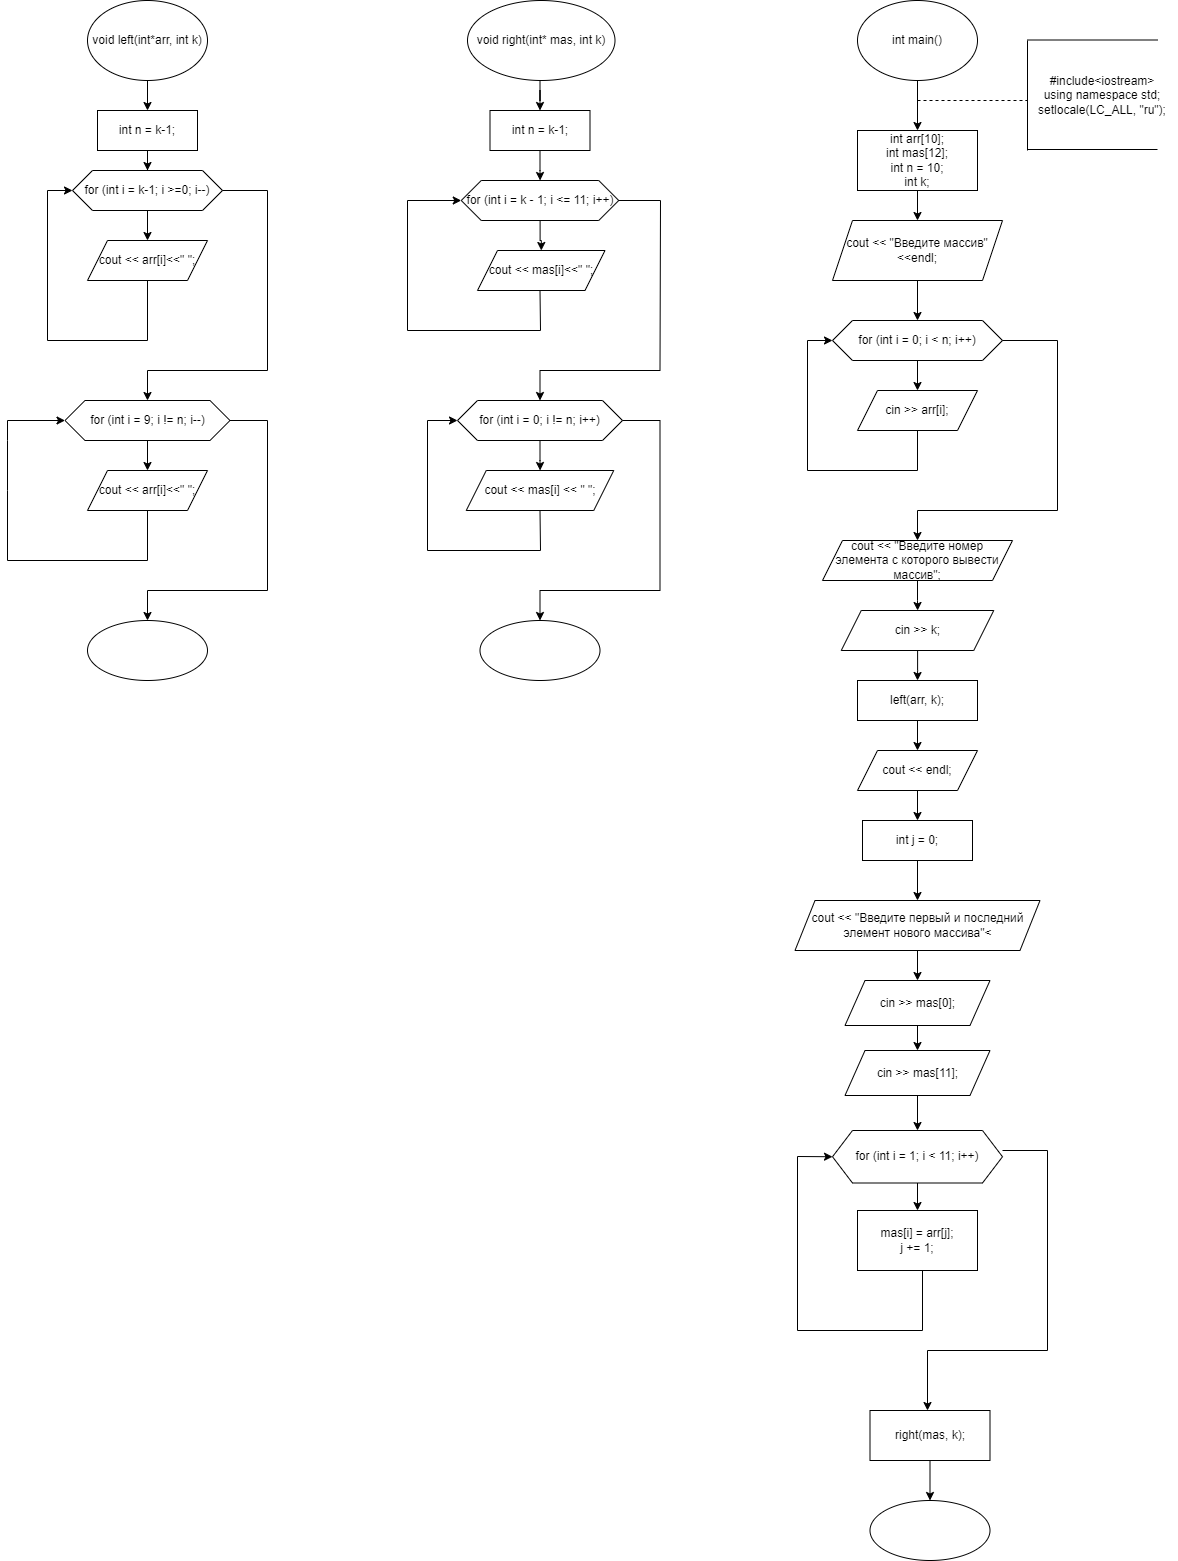

The diagram above was exported from draw.io. Its source (the exported page's mxGraphModel, read from the mxfile embedded in the PNG):
<mxGraphModel dx="1422" dy="757" grid="1" gridSize="10" guides="1" tooltips="1" connect="1" arrows="1" fold="1" page="1" pageScale="1" pageWidth="827" pageHeight="1169" math="0" shadow="0">
  <root>
    <mxCell id="0" />
    <mxCell id="1" parent="0" />
    <mxCell id="tmUT5dXgEoMoZnZZ52PN-4" value="" style="edgeStyle=orthogonalEdgeStyle;rounded=0;orthogonalLoop=1;jettySize=auto;html=1;" edge="1" parent="1" source="tmUT5dXgEoMoZnZZ52PN-1" target="tmUT5dXgEoMoZnZZ52PN-3">
      <mxGeometry relative="1" as="geometry" />
    </mxCell>
    <mxCell id="tmUT5dXgEoMoZnZZ52PN-1" value="void left(int*arr, int k)" style="ellipse;whiteSpace=wrap;html=1;" vertex="1" parent="1">
      <mxGeometry x="120" y="30" width="120" height="80" as="geometry" />
    </mxCell>
    <mxCell id="tmUT5dXgEoMoZnZZ52PN-6" value="" style="edgeStyle=orthogonalEdgeStyle;rounded=0;orthogonalLoop=1;jettySize=auto;html=1;" edge="1" parent="1" source="tmUT5dXgEoMoZnZZ52PN-3" target="tmUT5dXgEoMoZnZZ52PN-5">
      <mxGeometry relative="1" as="geometry" />
    </mxCell>
    <mxCell id="tmUT5dXgEoMoZnZZ52PN-3" value="int n = k-1;" style="whiteSpace=wrap;html=1;" vertex="1" parent="1">
      <mxGeometry x="130" y="140" width="100" height="40" as="geometry" />
    </mxCell>
    <mxCell id="tmUT5dXgEoMoZnZZ52PN-8" value="" style="edgeStyle=orthogonalEdgeStyle;rounded=0;orthogonalLoop=1;jettySize=auto;html=1;" edge="1" parent="1" source="tmUT5dXgEoMoZnZZ52PN-5" target="tmUT5dXgEoMoZnZZ52PN-7">
      <mxGeometry relative="1" as="geometry" />
    </mxCell>
    <mxCell id="tmUT5dXgEoMoZnZZ52PN-5" value="for (int i = k-1; i &gt;=0; i--)" style="shape=hexagon;perimeter=hexagonPerimeter2;whiteSpace=wrap;html=1;fixedSize=1;" vertex="1" parent="1">
      <mxGeometry x="105" y="200" width="150" height="40" as="geometry" />
    </mxCell>
    <mxCell id="tmUT5dXgEoMoZnZZ52PN-7" value="cout &lt;&lt; arr[i]&lt;&lt;&quot; &quot;;" style="shape=parallelogram;perimeter=parallelogramPerimeter;whiteSpace=wrap;html=1;fixedSize=1;" vertex="1" parent="1">
      <mxGeometry x="120" y="270" width="120" height="40" as="geometry" />
    </mxCell>
    <mxCell id="tmUT5dXgEoMoZnZZ52PN-9" value="" style="endArrow=classic;html=1;rounded=0;entryX=0;entryY=0.5;entryDx=0;entryDy=0;" edge="1" parent="1" target="tmUT5dXgEoMoZnZZ52PN-5">
      <mxGeometry width="50" height="50" relative="1" as="geometry">
        <mxPoint x="180" y="310" as="sourcePoint" />
        <mxPoint x="230" y="260" as="targetPoint" />
        <Array as="points">
          <mxPoint x="180" y="370" />
          <mxPoint x="80" y="370" />
          <mxPoint x="80" y="220" />
        </Array>
      </mxGeometry>
    </mxCell>
    <mxCell id="tmUT5dXgEoMoZnZZ52PN-10" value="" style="endArrow=classic;html=1;rounded=0;exitX=1;exitY=0.5;exitDx=0;exitDy=0;" edge="1" parent="1" source="tmUT5dXgEoMoZnZZ52PN-5">
      <mxGeometry width="50" height="50" relative="1" as="geometry">
        <mxPoint x="260" y="210" as="sourcePoint" />
        <mxPoint x="180" y="430" as="targetPoint" />
        <Array as="points">
          <mxPoint x="300" y="220" />
          <mxPoint x="300" y="400" />
          <mxPoint x="180" y="400" />
        </Array>
      </mxGeometry>
    </mxCell>
    <mxCell id="tmUT5dXgEoMoZnZZ52PN-13" value="" style="edgeStyle=orthogonalEdgeStyle;rounded=0;orthogonalLoop=1;jettySize=auto;html=1;" edge="1" parent="1" source="tmUT5dXgEoMoZnZZ52PN-11" target="tmUT5dXgEoMoZnZZ52PN-12">
      <mxGeometry relative="1" as="geometry" />
    </mxCell>
    <mxCell id="tmUT5dXgEoMoZnZZ52PN-11" value="for (int i = 9; i != n; i--)" style="shape=hexagon;perimeter=hexagonPerimeter2;whiteSpace=wrap;html=1;fixedSize=1;" vertex="1" parent="1">
      <mxGeometry x="97.5" y="430" width="165" height="40" as="geometry" />
    </mxCell>
    <mxCell id="tmUT5dXgEoMoZnZZ52PN-12" value="cout &lt;&lt; arr[i]&lt;&lt;&quot; &quot;;" style="shape=parallelogram;perimeter=parallelogramPerimeter;whiteSpace=wrap;html=1;fixedSize=1;" vertex="1" parent="1">
      <mxGeometry x="120" y="500" width="120" height="40" as="geometry" />
    </mxCell>
    <mxCell id="tmUT5dXgEoMoZnZZ52PN-14" value="" style="endArrow=classic;html=1;rounded=0;entryX=0;entryY=0.5;entryDx=0;entryDy=0;" edge="1" parent="1" target="tmUT5dXgEoMoZnZZ52PN-11">
      <mxGeometry width="50" height="50" relative="1" as="geometry">
        <mxPoint x="180" y="540" as="sourcePoint" />
        <mxPoint x="60" y="620" as="targetPoint" />
        <Array as="points">
          <mxPoint x="180" y="590" />
          <mxPoint x="40" y="590" />
          <mxPoint x="40" y="520" />
          <mxPoint x="40" y="470" />
          <mxPoint x="40" y="450" />
        </Array>
      </mxGeometry>
    </mxCell>
    <mxCell id="tmUT5dXgEoMoZnZZ52PN-15" value="" style="endArrow=classic;html=1;rounded=0;" edge="1" parent="1">
      <mxGeometry width="50" height="50" relative="1" as="geometry">
        <mxPoint x="262.5" y="450" as="sourcePoint" />
        <mxPoint x="180" y="650" as="targetPoint" />
        <Array as="points">
          <mxPoint x="300" y="450" />
          <mxPoint x="300" y="620" />
          <mxPoint x="180" y="620" />
        </Array>
      </mxGeometry>
    </mxCell>
    <mxCell id="tmUT5dXgEoMoZnZZ52PN-16" value="" style="ellipse;whiteSpace=wrap;html=1;" vertex="1" parent="1">
      <mxGeometry x="120" y="650" width="120" height="60" as="geometry" />
    </mxCell>
    <mxCell id="tmUT5dXgEoMoZnZZ52PN-29" value="" style="edgeStyle=orthogonalEdgeStyle;rounded=0;orthogonalLoop=1;jettySize=auto;html=1;" edge="1" parent="1" target="tmUT5dXgEoMoZnZZ52PN-31">
      <mxGeometry relative="1" as="geometry">
        <mxPoint x="572.5" y="110" as="sourcePoint" />
      </mxGeometry>
    </mxCell>
    <mxCell id="tmUT5dXgEoMoZnZZ52PN-30" value="" style="edgeStyle=orthogonalEdgeStyle;rounded=0;orthogonalLoop=1;jettySize=auto;html=1;" edge="1" parent="1" source="tmUT5dXgEoMoZnZZ52PN-31" target="tmUT5dXgEoMoZnZZ52PN-33">
      <mxGeometry relative="1" as="geometry" />
    </mxCell>
    <mxCell id="tmUT5dXgEoMoZnZZ52PN-31" value="int n = k-1;" style="whiteSpace=wrap;html=1;" vertex="1" parent="1">
      <mxGeometry x="522.5" y="140" width="100" height="40" as="geometry" />
    </mxCell>
    <mxCell id="tmUT5dXgEoMoZnZZ52PN-32" value="" style="edgeStyle=orthogonalEdgeStyle;rounded=0;orthogonalLoop=1;jettySize=auto;html=1;" edge="1" parent="1" source="tmUT5dXgEoMoZnZZ52PN-33" target="tmUT5dXgEoMoZnZZ52PN-34">
      <mxGeometry relative="1" as="geometry" />
    </mxCell>
    <mxCell id="tmUT5dXgEoMoZnZZ52PN-33" value="for (int i = k - 1; i &lt;= 11; i++)" style="shape=hexagon;perimeter=hexagonPerimeter2;whiteSpace=wrap;html=1;fixedSize=1;" vertex="1" parent="1">
      <mxGeometry x="493.75" y="210" width="157.5" height="40" as="geometry" />
    </mxCell>
    <mxCell id="tmUT5dXgEoMoZnZZ52PN-34" value="cout &lt;&lt; mas[i]&lt;&lt;&quot; &quot;;" style="shape=parallelogram;perimeter=parallelogramPerimeter;whiteSpace=wrap;html=1;fixedSize=1;" vertex="1" parent="1">
      <mxGeometry x="510" y="280" width="127.5" height="40" as="geometry" />
    </mxCell>
    <mxCell id="tmUT5dXgEoMoZnZZ52PN-35" value="" style="endArrow=classic;html=1;rounded=0;exitX=1;exitY=0.5;exitDx=0;exitDy=0;" edge="1" parent="1" source="tmUT5dXgEoMoZnZZ52PN-33">
      <mxGeometry width="50" height="50" relative="1" as="geometry">
        <mxPoint x="652.5" y="210" as="sourcePoint" />
        <mxPoint x="572.5" y="430" as="targetPoint" />
        <Array as="points">
          <mxPoint x="693" y="230" />
          <mxPoint x="692.5" y="400" />
          <mxPoint x="572.5" y="400" />
        </Array>
      </mxGeometry>
    </mxCell>
    <mxCell id="tmUT5dXgEoMoZnZZ52PN-36" value="" style="edgeStyle=orthogonalEdgeStyle;rounded=0;orthogonalLoop=1;jettySize=auto;html=1;" edge="1" parent="1" source="tmUT5dXgEoMoZnZZ52PN-37" target="tmUT5dXgEoMoZnZZ52PN-38">
      <mxGeometry relative="1" as="geometry" />
    </mxCell>
    <mxCell id="tmUT5dXgEoMoZnZZ52PN-37" value="for (int i = 0; i != n; i++)" style="shape=hexagon;perimeter=hexagonPerimeter2;whiteSpace=wrap;html=1;fixedSize=1;" vertex="1" parent="1">
      <mxGeometry x="490" y="430" width="165" height="40" as="geometry" />
    </mxCell>
    <mxCell id="tmUT5dXgEoMoZnZZ52PN-38" value="cout &lt;&lt; mas[i] &lt;&lt; &quot; &quot;;" style="shape=parallelogram;perimeter=parallelogramPerimeter;whiteSpace=wrap;html=1;fixedSize=1;" vertex="1" parent="1">
      <mxGeometry x="498.75" y="500" width="147.5" height="40" as="geometry" />
    </mxCell>
    <mxCell id="tmUT5dXgEoMoZnZZ52PN-39" value="" style="endArrow=classic;html=1;rounded=0;" edge="1" parent="1">
      <mxGeometry width="50" height="50" relative="1" as="geometry">
        <mxPoint x="655" y="450" as="sourcePoint" />
        <mxPoint x="572.5" y="650" as="targetPoint" />
        <Array as="points">
          <mxPoint x="692.5" y="450" />
          <mxPoint x="692.5" y="620" />
          <mxPoint x="572.5" y="620" />
        </Array>
      </mxGeometry>
    </mxCell>
    <mxCell id="tmUT5dXgEoMoZnZZ52PN-40" value="" style="ellipse;whiteSpace=wrap;html=1;" vertex="1" parent="1">
      <mxGeometry x="512.5" y="650" width="120" height="60" as="geometry" />
    </mxCell>
    <mxCell id="tmUT5dXgEoMoZnZZ52PN-41" value="void right(int* mas, int k)" style="ellipse;whiteSpace=wrap;html=1;" vertex="1" parent="1">
      <mxGeometry x="500" y="30" width="147.5" height="80" as="geometry" />
    </mxCell>
    <mxCell id="tmUT5dXgEoMoZnZZ52PN-42" value="" style="endArrow=classic;html=1;rounded=0;entryX=0;entryY=0.5;entryDx=0;entryDy=0;" edge="1" parent="1" target="tmUT5dXgEoMoZnZZ52PN-33">
      <mxGeometry width="50" height="50" relative="1" as="geometry">
        <mxPoint x="572.5" y="320" as="sourcePoint" />
        <mxPoint x="440" y="370" as="targetPoint" />
        <Array as="points">
          <mxPoint x="573" y="360" />
          <mxPoint x="440" y="360" />
          <mxPoint x="440" y="230" />
        </Array>
      </mxGeometry>
    </mxCell>
    <mxCell id="tmUT5dXgEoMoZnZZ52PN-43" value="" style="endArrow=classic;html=1;rounded=0;entryX=0;entryY=0.5;entryDx=0;entryDy=0;" edge="1" parent="1" target="tmUT5dXgEoMoZnZZ52PN-37">
      <mxGeometry width="50" height="50" relative="1" as="geometry">
        <mxPoint x="572.5" y="540" as="sourcePoint" />
        <mxPoint x="430" y="590" as="targetPoint" />
        <Array as="points">
          <mxPoint x="573" y="580" />
          <mxPoint x="460" y="580" />
          <mxPoint x="460" y="450" />
        </Array>
      </mxGeometry>
    </mxCell>
    <mxCell id="tmUT5dXgEoMoZnZZ52PN-46" value="" style="edgeStyle=orthogonalEdgeStyle;rounded=0;orthogonalLoop=1;jettySize=auto;html=1;" edge="1" parent="1" source="tmUT5dXgEoMoZnZZ52PN-44" target="tmUT5dXgEoMoZnZZ52PN-45">
      <mxGeometry relative="1" as="geometry" />
    </mxCell>
    <mxCell id="tmUT5dXgEoMoZnZZ52PN-44" value="int main()" style="ellipse;whiteSpace=wrap;html=1;" vertex="1" parent="1">
      <mxGeometry x="890" y="30" width="120" height="80" as="geometry" />
    </mxCell>
    <mxCell id="tmUT5dXgEoMoZnZZ52PN-48" value="" style="edgeStyle=orthogonalEdgeStyle;rounded=0;orthogonalLoop=1;jettySize=auto;html=1;" edge="1" parent="1" source="tmUT5dXgEoMoZnZZ52PN-45" target="tmUT5dXgEoMoZnZZ52PN-47">
      <mxGeometry relative="1" as="geometry" />
    </mxCell>
    <mxCell id="tmUT5dXgEoMoZnZZ52PN-45" value="int arr[10];&#10;&#09;int mas[12];&#10;&#09;int n = 10;&#10;&#09;int k;" style="whiteSpace=wrap;html=1;" vertex="1" parent="1">
      <mxGeometry x="890" y="160" width="120" height="60" as="geometry" />
    </mxCell>
    <mxCell id="tmUT5dXgEoMoZnZZ52PN-50" value="" style="edgeStyle=orthogonalEdgeStyle;rounded=0;orthogonalLoop=1;jettySize=auto;html=1;" edge="1" parent="1" source="tmUT5dXgEoMoZnZZ52PN-47" target="tmUT5dXgEoMoZnZZ52PN-49">
      <mxGeometry relative="1" as="geometry" />
    </mxCell>
    <mxCell id="tmUT5dXgEoMoZnZZ52PN-47" value="cout &amp;lt;&amp;lt; &quot;Введите массив&quot;&amp;lt;&amp;lt;endl;" style="shape=parallelogram;perimeter=parallelogramPerimeter;whiteSpace=wrap;html=1;fixedSize=1;" vertex="1" parent="1">
      <mxGeometry x="865" y="250" width="170" height="60" as="geometry" />
    </mxCell>
    <mxCell id="tmUT5dXgEoMoZnZZ52PN-52" value="" style="edgeStyle=orthogonalEdgeStyle;rounded=0;orthogonalLoop=1;jettySize=auto;html=1;" edge="1" parent="1" source="tmUT5dXgEoMoZnZZ52PN-49" target="tmUT5dXgEoMoZnZZ52PN-51">
      <mxGeometry relative="1" as="geometry" />
    </mxCell>
    <mxCell id="tmUT5dXgEoMoZnZZ52PN-49" value="for (int i = 0; i &lt; n; i++)" style="shape=hexagon;perimeter=hexagonPerimeter2;whiteSpace=wrap;html=1;fixedSize=1;" vertex="1" parent="1">
      <mxGeometry x="865" y="350" width="170" height="40" as="geometry" />
    </mxCell>
    <mxCell id="tmUT5dXgEoMoZnZZ52PN-51" value="cin &gt;&gt; arr[i];" style="shape=parallelogram;perimeter=parallelogramPerimeter;whiteSpace=wrap;html=1;fixedSize=1;" vertex="1" parent="1">
      <mxGeometry x="890" y="420" width="120" height="40" as="geometry" />
    </mxCell>
    <mxCell id="tmUT5dXgEoMoZnZZ52PN-53" value="" style="endArrow=classic;html=1;rounded=0;entryX=0;entryY=0.5;entryDx=0;entryDy=0;" edge="1" parent="1" target="tmUT5dXgEoMoZnZZ52PN-49">
      <mxGeometry width="50" height="50" relative="1" as="geometry">
        <mxPoint x="950" y="460" as="sourcePoint" />
        <mxPoint x="830" y="510" as="targetPoint" />
        <Array as="points">
          <mxPoint x="950" y="500" />
          <mxPoint x="840" y="500" />
          <mxPoint x="840" y="370" />
        </Array>
      </mxGeometry>
    </mxCell>
    <mxCell id="tmUT5dXgEoMoZnZZ52PN-54" value="" style="endArrow=classic;html=1;rounded=0;" edge="1" parent="1">
      <mxGeometry width="50" height="50" relative="1" as="geometry">
        <mxPoint x="1035" y="370" as="sourcePoint" />
        <mxPoint x="950" y="570" as="targetPoint" />
        <Array as="points">
          <mxPoint x="1090" y="370" />
          <mxPoint x="1090" y="540" />
          <mxPoint x="950" y="540" />
        </Array>
      </mxGeometry>
    </mxCell>
    <mxCell id="tmUT5dXgEoMoZnZZ52PN-57" value="" style="edgeStyle=orthogonalEdgeStyle;rounded=0;orthogonalLoop=1;jettySize=auto;html=1;" edge="1" parent="1" source="tmUT5dXgEoMoZnZZ52PN-55" target="tmUT5dXgEoMoZnZZ52PN-56">
      <mxGeometry relative="1" as="geometry" />
    </mxCell>
    <mxCell id="tmUT5dXgEoMoZnZZ52PN-55" value="cout &lt;&lt; &quot;Введите номер элемента с которого вывести массив&quot;;" style="shape=parallelogram;perimeter=parallelogramPerimeter;whiteSpace=wrap;html=1;fixedSize=1;" vertex="1" parent="1">
      <mxGeometry x="855" y="570" width="190" height="40" as="geometry" />
    </mxCell>
    <mxCell id="tmUT5dXgEoMoZnZZ52PN-59" value="" style="edgeStyle=orthogonalEdgeStyle;rounded=0;orthogonalLoop=1;jettySize=auto;html=1;" edge="1" parent="1" source="tmUT5dXgEoMoZnZZ52PN-56" target="tmUT5dXgEoMoZnZZ52PN-58">
      <mxGeometry relative="1" as="geometry" />
    </mxCell>
    <mxCell id="tmUT5dXgEoMoZnZZ52PN-56" value="cin &amp;gt;&amp;gt; k;" style="shape=parallelogram;perimeter=parallelogramPerimeter;whiteSpace=wrap;html=1;fixedSize=1;" vertex="1" parent="1">
      <mxGeometry x="873.75" y="640" width="152.5" height="40" as="geometry" />
    </mxCell>
    <mxCell id="tmUT5dXgEoMoZnZZ52PN-61" value="" style="edgeStyle=orthogonalEdgeStyle;rounded=0;orthogonalLoop=1;jettySize=auto;html=1;" edge="1" parent="1" source="tmUT5dXgEoMoZnZZ52PN-58" target="tmUT5dXgEoMoZnZZ52PN-60">
      <mxGeometry relative="1" as="geometry" />
    </mxCell>
    <mxCell id="tmUT5dXgEoMoZnZZ52PN-58" value="left(arr, k);" style="whiteSpace=wrap;html=1;" vertex="1" parent="1">
      <mxGeometry x="890" y="710" width="120" height="40" as="geometry" />
    </mxCell>
    <mxCell id="tmUT5dXgEoMoZnZZ52PN-63" value="" style="edgeStyle=orthogonalEdgeStyle;rounded=0;orthogonalLoop=1;jettySize=auto;html=1;" edge="1" parent="1" source="tmUT5dXgEoMoZnZZ52PN-60" target="tmUT5dXgEoMoZnZZ52PN-62">
      <mxGeometry relative="1" as="geometry" />
    </mxCell>
    <mxCell id="tmUT5dXgEoMoZnZZ52PN-60" value="cout &lt;&lt; endl;" style="shape=parallelogram;perimeter=parallelogramPerimeter;whiteSpace=wrap;html=1;fixedSize=1;" vertex="1" parent="1">
      <mxGeometry x="890" y="780" width="120" height="40" as="geometry" />
    </mxCell>
    <mxCell id="tmUT5dXgEoMoZnZZ52PN-65" value="" style="edgeStyle=orthogonalEdgeStyle;rounded=0;orthogonalLoop=1;jettySize=auto;html=1;" edge="1" parent="1" source="tmUT5dXgEoMoZnZZ52PN-62" target="tmUT5dXgEoMoZnZZ52PN-64">
      <mxGeometry relative="1" as="geometry" />
    </mxCell>
    <mxCell id="tmUT5dXgEoMoZnZZ52PN-62" value="int j = 0;" style="whiteSpace=wrap;html=1;" vertex="1" parent="1">
      <mxGeometry x="895" y="850" width="110" height="40" as="geometry" />
    </mxCell>
    <mxCell id="tmUT5dXgEoMoZnZZ52PN-67" value="" style="edgeStyle=orthogonalEdgeStyle;rounded=0;orthogonalLoop=1;jettySize=auto;html=1;" edge="1" parent="1" source="tmUT5dXgEoMoZnZZ52PN-64" target="tmUT5dXgEoMoZnZZ52PN-66">
      <mxGeometry relative="1" as="geometry" />
    </mxCell>
    <mxCell id="tmUT5dXgEoMoZnZZ52PN-64" value="cout &lt;&lt; &quot;Введите первый и последний элемент нового массива&quot;&lt;&lt;endl;" style="shape=parallelogram;perimeter=parallelogramPerimeter;whiteSpace=wrap;html=1;fixedSize=1;" vertex="1" parent="1">
      <mxGeometry x="827.5" y="930" width="245" height="50" as="geometry" />
    </mxCell>
    <mxCell id="tmUT5dXgEoMoZnZZ52PN-69" value="" style="edgeStyle=orthogonalEdgeStyle;rounded=0;orthogonalLoop=1;jettySize=auto;html=1;" edge="1" parent="1" source="tmUT5dXgEoMoZnZZ52PN-66" target="tmUT5dXgEoMoZnZZ52PN-68">
      <mxGeometry relative="1" as="geometry" />
    </mxCell>
    <mxCell id="tmUT5dXgEoMoZnZZ52PN-66" value="cin &amp;gt;&amp;gt; mas[0];" style="shape=parallelogram;perimeter=parallelogramPerimeter;whiteSpace=wrap;html=1;fixedSize=1;" vertex="1" parent="1">
      <mxGeometry x="877.5" y="1010" width="145" height="45" as="geometry" />
    </mxCell>
    <mxCell id="tmUT5dXgEoMoZnZZ52PN-71" value="" style="edgeStyle=orthogonalEdgeStyle;rounded=0;orthogonalLoop=1;jettySize=auto;html=1;" edge="1" parent="1" source="tmUT5dXgEoMoZnZZ52PN-68" target="tmUT5dXgEoMoZnZZ52PN-70">
      <mxGeometry relative="1" as="geometry" />
    </mxCell>
    <mxCell id="tmUT5dXgEoMoZnZZ52PN-68" value="cin &amp;gt;&amp;gt; mas[11];" style="shape=parallelogram;perimeter=parallelogramPerimeter;whiteSpace=wrap;html=1;fixedSize=1;" vertex="1" parent="1">
      <mxGeometry x="877.5" y="1080" width="145" height="45" as="geometry" />
    </mxCell>
    <mxCell id="tmUT5dXgEoMoZnZZ52PN-73" value="" style="edgeStyle=orthogonalEdgeStyle;rounded=0;orthogonalLoop=1;jettySize=auto;html=1;" edge="1" parent="1" source="tmUT5dXgEoMoZnZZ52PN-70" target="tmUT5dXgEoMoZnZZ52PN-72">
      <mxGeometry relative="1" as="geometry" />
    </mxCell>
    <mxCell id="tmUT5dXgEoMoZnZZ52PN-70" value="for (int i = 1; i &lt; 11; i++)" style="shape=hexagon;perimeter=hexagonPerimeter2;whiteSpace=wrap;html=1;fixedSize=1;" vertex="1" parent="1">
      <mxGeometry x="865" y="1160" width="170" height="52.5" as="geometry" />
    </mxCell>
    <mxCell id="tmUT5dXgEoMoZnZZ52PN-72" value="mas[i] = arr[j];&#10;&#09;&#09;j += 1;" style="whiteSpace=wrap;html=1;" vertex="1" parent="1">
      <mxGeometry x="890" y="1240" width="120" height="60" as="geometry" />
    </mxCell>
    <mxCell id="tmUT5dXgEoMoZnZZ52PN-74" value="" style="endArrow=classic;html=1;rounded=0;entryX=0;entryY=0.5;entryDx=0;entryDy=0;" edge="1" parent="1" target="tmUT5dXgEoMoZnZZ52PN-70">
      <mxGeometry width="50" height="50" relative="1" as="geometry">
        <mxPoint x="955" y="1300" as="sourcePoint" />
        <mxPoint x="770" y="1380" as="targetPoint" />
        <Array as="points">
          <mxPoint x="955" y="1360" />
          <mxPoint x="830" y="1360" />
          <mxPoint x="830" y="1186" />
        </Array>
      </mxGeometry>
    </mxCell>
    <mxCell id="tmUT5dXgEoMoZnZZ52PN-75" value="" style="endArrow=classic;html=1;rounded=0;exitX=1;exitY=0.381;exitDx=0;exitDy=0;exitPerimeter=0;" edge="1" parent="1" source="tmUT5dXgEoMoZnZZ52PN-70">
      <mxGeometry width="50" height="50" relative="1" as="geometry">
        <mxPoint x="1035" y="1190" as="sourcePoint" />
        <mxPoint x="960" y="1440" as="targetPoint" />
        <Array as="points">
          <mxPoint x="1080" y="1180" />
          <mxPoint x="1080" y="1380" />
          <mxPoint x="960" y="1380" />
        </Array>
      </mxGeometry>
    </mxCell>
    <mxCell id="tmUT5dXgEoMoZnZZ52PN-78" value="" style="edgeStyle=orthogonalEdgeStyle;rounded=0;orthogonalLoop=1;jettySize=auto;html=1;" edge="1" parent="1" source="tmUT5dXgEoMoZnZZ52PN-76" target="tmUT5dXgEoMoZnZZ52PN-77">
      <mxGeometry relative="1" as="geometry" />
    </mxCell>
    <mxCell id="tmUT5dXgEoMoZnZZ52PN-76" value="right(mas, k);" style="rounded=0;whiteSpace=wrap;html=1;" vertex="1" parent="1">
      <mxGeometry x="902.5" y="1440" width="120" height="50" as="geometry" />
    </mxCell>
    <mxCell id="tmUT5dXgEoMoZnZZ52PN-77" value="" style="ellipse;whiteSpace=wrap;html=1;rounded=0;" vertex="1" parent="1">
      <mxGeometry x="902.5" y="1530" width="120" height="60" as="geometry" />
    </mxCell>
    <mxCell id="tmUT5dXgEoMoZnZZ52PN-79" value="" style="endArrow=none;dashed=1;html=1;rounded=0;" edge="1" parent="1">
      <mxGeometry width="50" height="50" relative="1" as="geometry">
        <mxPoint x="950" y="130" as="sourcePoint" />
        <mxPoint x="1060" y="130" as="targetPoint" />
      </mxGeometry>
    </mxCell>
    <mxCell id="tmUT5dXgEoMoZnZZ52PN-80" value="" style="endArrow=none;html=1;rounded=0;" edge="1" parent="1">
      <mxGeometry width="50" height="50" relative="1" as="geometry">
        <mxPoint x="1060" y="180" as="sourcePoint" />
        <mxPoint x="1060" y="70" as="targetPoint" />
      </mxGeometry>
    </mxCell>
    <mxCell id="tmUT5dXgEoMoZnZZ52PN-81" value="" style="endArrow=none;html=1;rounded=0;" edge="1" parent="1">
      <mxGeometry width="50" height="50" relative="1" as="geometry">
        <mxPoint x="1060" y="69.5" as="sourcePoint" />
        <mxPoint x="1190" y="69.5" as="targetPoint" />
      </mxGeometry>
    </mxCell>
    <mxCell id="tmUT5dXgEoMoZnZZ52PN-82" value="" style="endArrow=none;html=1;rounded=0;" edge="1" parent="1">
      <mxGeometry width="50" height="50" relative="1" as="geometry">
        <mxPoint x="1060" y="179" as="sourcePoint" />
        <mxPoint x="1190" y="179" as="targetPoint" />
      </mxGeometry>
    </mxCell>
    <mxCell id="tmUT5dXgEoMoZnZZ52PN-83" value="#include&amp;lt;iostream&amp;gt;&lt;br&gt;&lt;div&gt;using namespace std;&lt;/div&gt;&lt;div&gt;setlocale(LC_ALL, &quot;ru&quot;);&lt;br&gt;&lt;/div&gt;" style="text;html=1;strokeColor=none;fillColor=none;align=center;verticalAlign=middle;whiteSpace=wrap;rounded=0;" vertex="1" parent="1">
      <mxGeometry x="1060" y="70" width="150" height="110" as="geometry" />
    </mxCell>
  </root>
</mxGraphModel>